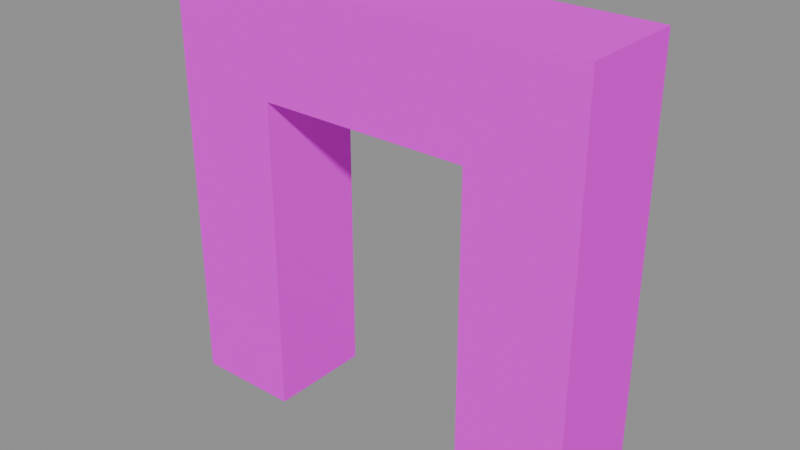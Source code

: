 # Source: door_1.blend  (saved by Blender 5.1.30; exported with 4.5.12 LTS)
import bpy
from mathutils import Matrix  # noqa: F401  (used for matrix-valued properties, if any)

bpy.ops.wm.read_factory_settings(use_empty=True)
scene = bpy.context.scene
scene.name = 'Scene'

# ---- images (referenced by path relative to the original .blend; pixels are not part of the script)
import os
ASSET_DIR = os.environ.get("B2B_ASSET_DIR", "")  # directory of the original .blend (textures are referenced by path, not embedded)
HERE = os.path.dirname(os.path.abspath(__file__))  # packed textures are extracted next to this script under _unpacked/

def load_image(name, relpath, width, height, colorspace="sRGB"):
    """Load a texture the original file referenced (path relative to the .blend, or extracted next to this script)."""
    p = next((c for c in (os.path.join(HERE, relpath), os.path.join(ASSET_DIR, relpath)) if relpath and os.path.exists(c)), "")
    if p:
        img = bpy.data.images.load(p, check_existing=True)
        img.name = name
    else:  # same state as the original file: an image datablock whose file is absent (Cycles renders it pink)
        img = bpy.data.images.new(name, width, height)
        img.source = "FILE"
        img.filepath = "//" + (relpath or name)
    img.colorspace_settings.name = colorspace
    return img
img_aap_color_palette_png = load_image('aap color palette.png', 'aap color palette.png', 1024, 1024, 'sRGB')

# ---- materials (node trees are filled in below, after node groups)
mat_material = bpy.data.materials.new('Material')
mat_material.diffuse_color = (0.001518, 0.2542, 0.6376, 1.0)
mat_material.roughness = 1.0
mat_material.specular_intensity = 0.0

# ---- material node trees
mat_material.use_nodes = True; mat_material.node_tree.nodes.clear()
_N = mat_material.node_tree.nodes; _L = mat_material.node_tree.links
n0 = _N.new('ShaderNodeBsdfPrincipled'); n0.name = 'Principled BSDF'; n0.location = (-200, 100)
n0.inputs[2].default_value = 1.0
n0.inputs[13].default_value = 0.0
n0.inputs[27].default_value = (0.0, 0.0, 0.0, 1.0)
n0.inputs[28].default_value = 1.0
n1 = _N.new('ShaderNodeOutputMaterial'); n1.name = 'Material Output'; n1.location = (200, 100)
n2 = _N.new('ShaderNodeNormalMap'); n2.name = 'Normal Map'; n2.location = (-600, -600)
n2.label = 'Normal/Map'
n2.inputs[0].default_value = 0.0
n3 = _N.new('ShaderNodeTexImage'); n3.name = 'Image Texture'; n3.location = (-600, 300)
n3.image = img_aap_color_palette_png
_L.new(n0.outputs[0], n1.inputs[0])
_L.new(n2.outputs[0], n0.inputs[5])
_L.new(n3.outputs[0], n0.inputs[0])
n1.is_active_output = True

# ---- meshes
me_cube_016 = bpy.data.meshes.new('Cube.016')
me_cube_016.from_pydata([(-0.5, 2.186e-08, -2.98e-08), (-0.5, -0.5, -2.98e-08), (-0.5, -2.186e-08, 1.5), (-0.5, -0.5, 1.5), (0.5, 2.186e-08, -2.98e-08), (0.5, -0.5, -2.98e-08), (0.5, -2.186e-08, 1.5), (0.5, -0.5, 1.5), (-1.0, -4.371e-08, 2.0), (-1.0, 4.371e-08, 0.0), (-1.0, -0.5, 0.0), (-1.0, -0.5, 2.0), (1.0, -4.371e-08, 2.0), (1.0, -0.5, 2.0), (1.0, 4.371e-08, 0.0), (1.0, -0.5, 0.0)], [], [(9, 10, 11, 8), (8, 11, 13, 12), (12, 13, 15, 14), (5, 7, 6, 4), (2, 0, 9, 8), (1, 3, 11, 10), (6, 2, 8, 12), (3, 7, 13, 11), (4, 6, 12, 14), (7, 5, 15, 13), (14, 15, 5, 4), (7, 3, 2, 6), (3, 1, 0, 2), (10, 9, 0, 1)])
me_cube_016.polygons.foreach_set('use_smooth', [True] * 14)
_k = set([(0, 1), (0, 2), (0, 9), (1, 3), (1, 10), (2, 3), (2, 6), (3, 7), (4, 5), (4, 6), (4, 14), (5, 7), (5, 15), (6, 7), (8, 9), (8, 11), (8, 12), (9, 10), (10, 11), (11, 13), (12, 13), (12, 14), (13, 15), (14, 15)])
me_cube_016.attributes.new('sharp_edge', 'BOOLEAN', 'EDGE').data.foreach_set('value', [ (min(e.vertices), max(e.vertices)) in _k for e in me_cube_016.edges])
_uv = me_cube_016.uv_layers.new(name='UVMap')
_uv.uv.foreach_set('vector', [0.06198, 0.188, 0.06198, 0.188, 0.06198, 0.188, 0.06198, 0.188, 0.06198, 0.188, 0.06198, 0.188, 0.06198, 0.188, 0.06198, 0.188, 0.06198, 0.188, 0.06198, 0.188, 0.06198, 0.188, 0.06198, 0.188, 0.06198, 0.188, 0.06198, 0.188, 0.06198, 0.188, 0.06198, 0.188, 0.06198, 0.188, 0.06198, 0.188, 0.06198, 0.188, 0.06198, 0.188, 0.06198, 0.188, 0.06198, 0.188, 0.06198, 0.188, 0.06198, 0.188, 0.06198, 0.188, 0.06198, 0.188, 0.06198, 0.188, 0.06198, 0.188, 0.06198, 0.188, 0.06198, 0.188, 0.06198, 0.188, 0.06198, 0.188, 0.06198, 0.188, 0.06198, 0.188, 0.06198, 0.188, 0.06198, 0.188, 0.06198, 0.188, 0.06198, 0.188, 0.06198, 0.188, 0.06198, 0.188, 0.06198, 0.188, 0.06198, 0.188, 0.06198, 0.188, 0.06198, 0.188, 0.06198, 0.188, 0.06198, 0.188, 0.06198, 0.188, 0.06198, 0.188, 0.06198, 0.188, 0.06198, 0.188, 0.06198, 0.188, 0.06198, 0.188, 0.06198, 0.188, 0.06198, 0.188, 0.06198, 0.188, 0.06198, 0.188])
me_cube_016.materials.append(mat_material)
me_cube_016.update()
me_cube_016.normals_split_custom_set([tuple(v) for v in zip(*[iter([-1.0, 0.0, 0.0, -1.0, 0.0, 0.0, -1.0, 0.0, 0.0, -1.0, 0.0, 0.0, 0.0, 0.0, 1.0, 0.0, 0.0, 1.0, 0.0, 0.0, 1.0, 0.0, 0.0, 1.0, 1.0, 0.0, 0.0, 1.0, 0.0, 0.0, 1.0, 0.0, 0.0, 1.0, 0.0, 0.0, -1.0, 0.0, 0.0, -1.0, 0.0, 0.0, -1.0, 0.0, 0.0, -1.0, 0.0, 0.0, 9.367e-09, 1.0, 4.059e-08, 1.873e-08, 1.0, 3.747e-08, 1.873e-08, 1.0, 3.747e-08, 9.367e-09, 1.0, 4.059e-08, -5.109e-08, -1.0, -3.406e-08, -2.554e-08, -1.0, -1.703e-08, -2.554e-08, -1.0, -1.703e-08, -5.109e-08, -1.0, -3.406e-08, -9.367e-09, 1.0, 4.059e-08, 9.367e-09, 1.0, 4.059e-08, 9.367e-09, 1.0, 4.059e-08, -9.367e-09, 1.0, 4.059e-08, -2.554e-08, -1.0, -1.703e-08, 2.554e-08, -1.0, -1.703e-08, 2.554e-08, -1.0, -1.703e-08, -2.554e-08, -1.0, -1.703e-08, -1.873e-08, 1.0, 3.747e-08, -9.367e-09, 1.0, 4.059e-08, -9.367e-09, 1.0, 4.059e-08, -1.873e-08, 1.0, 3.747e-08, 2.554e-08, -1.0, -1.703e-08, 5.109e-08, -1.0, -3.406e-08, 5.109e-08, -1.0, -3.406e-08, 2.554e-08, -1.0, -1.703e-08, 5.96e-08, 0.0, -1.0, 5.96e-08, 0.0, -1.0, 5.96e-08, 0.0, -1.0, 5.96e-08, 0.0, -1.0, 0.0, 0.0, -1.0, 0.0, 0.0, -1.0, 0.0, 0.0, -1.0, 0.0, 0.0, -1.0, 1.0, 0.0, 0.0, 1.0, 0.0, 0.0, 1.0, 0.0, 0.0, 1.0, 0.0, 0.0, -5.96e-08, 0.0, -1.0, -5.96e-08, 0.0, -1.0, -5.96e-08, 0.0, -1.0, -5.96e-08, 0.0, -1.0])] * 3)])

# ---- objects
ob_door_001 = bpy.data.objects.new('Door.001', me_cube_016)
ob_door_1 = bpy.data.objects.new('door_1', None)

# ---- transforms, parenting, visibility, modifiers, constraints
ob_door_001.parent = ob_door_1
ob_door_001.location = (3.0, 11.5, 0.0)
ob_door_001.rotation_euler = (-1.629e-07, 0.0, 0.0)
ob_door_001.color = (0.8, 0.8, 0.8, 1.0)
ob_door_1.location = (0.0, 0.0, 0.0)
ob_door_1.empty_display_size = 0.5

# ---- collection membership
scene.collection.objects.link(ob_door_001)
scene.collection.objects.link(ob_door_1)

# ---- scene / render settings (as saved in the file)
scene.frame_start = 1; scene.frame_end = 250; scene.frame_set(1)
scene.render.engine = 'BLENDER_EEVEE_NEXT'
scene.render.fps = 30
scene.render.bake_bias = 0.0
scene.render.bake_samples = 0
scene.cycles.sampling_pattern = 'TABULATED_SOBOL'
scene.eevee.use_volume_custom_range = False
bpy.context.view_layer.update()

# ---- added for rendering (the .blend has no active camera and no usable light): camera, sun + grey world if the file has none
cam_auto = bpy.data.cameras.new('AutoCamera')
cam_auto.lens = 50.0
cam_auto.sensor_width = 36.0
cam_auto.clip_end = 1000.0
ob_auto_camera = bpy.data.objects.new('AutoCamera', cam_auto)
scene.collection.objects.link(ob_auto_camera)
ob_auto_camera.location = (5.65751, 8.06099, 3.126)
ob_auto_camera.rotation_euler = (1.09748, -7.21219e-08, 0.694738)
scene.camera = ob_auto_camera
light_auto_sun = bpy.data.lights.new('AutoSun', 'SUN')
light_auto_sun.energy = 3.0
light_auto_sun.angle = 0.0523599
ob_auto_sun = bpy.data.objects.new('AutoSun', light_auto_sun)
scene.collection.objects.link(ob_auto_sun)
ob_auto_sun.rotation_euler = (0.872665, 0.174533, 0.523599)
if scene.world is None:
    world_auto = bpy.data.worlds.new('AutoWorld')
    world_auto.color = (0.3, 0.3, 0.3)
    scene.world = world_auto
bpy.context.view_layer.update()

